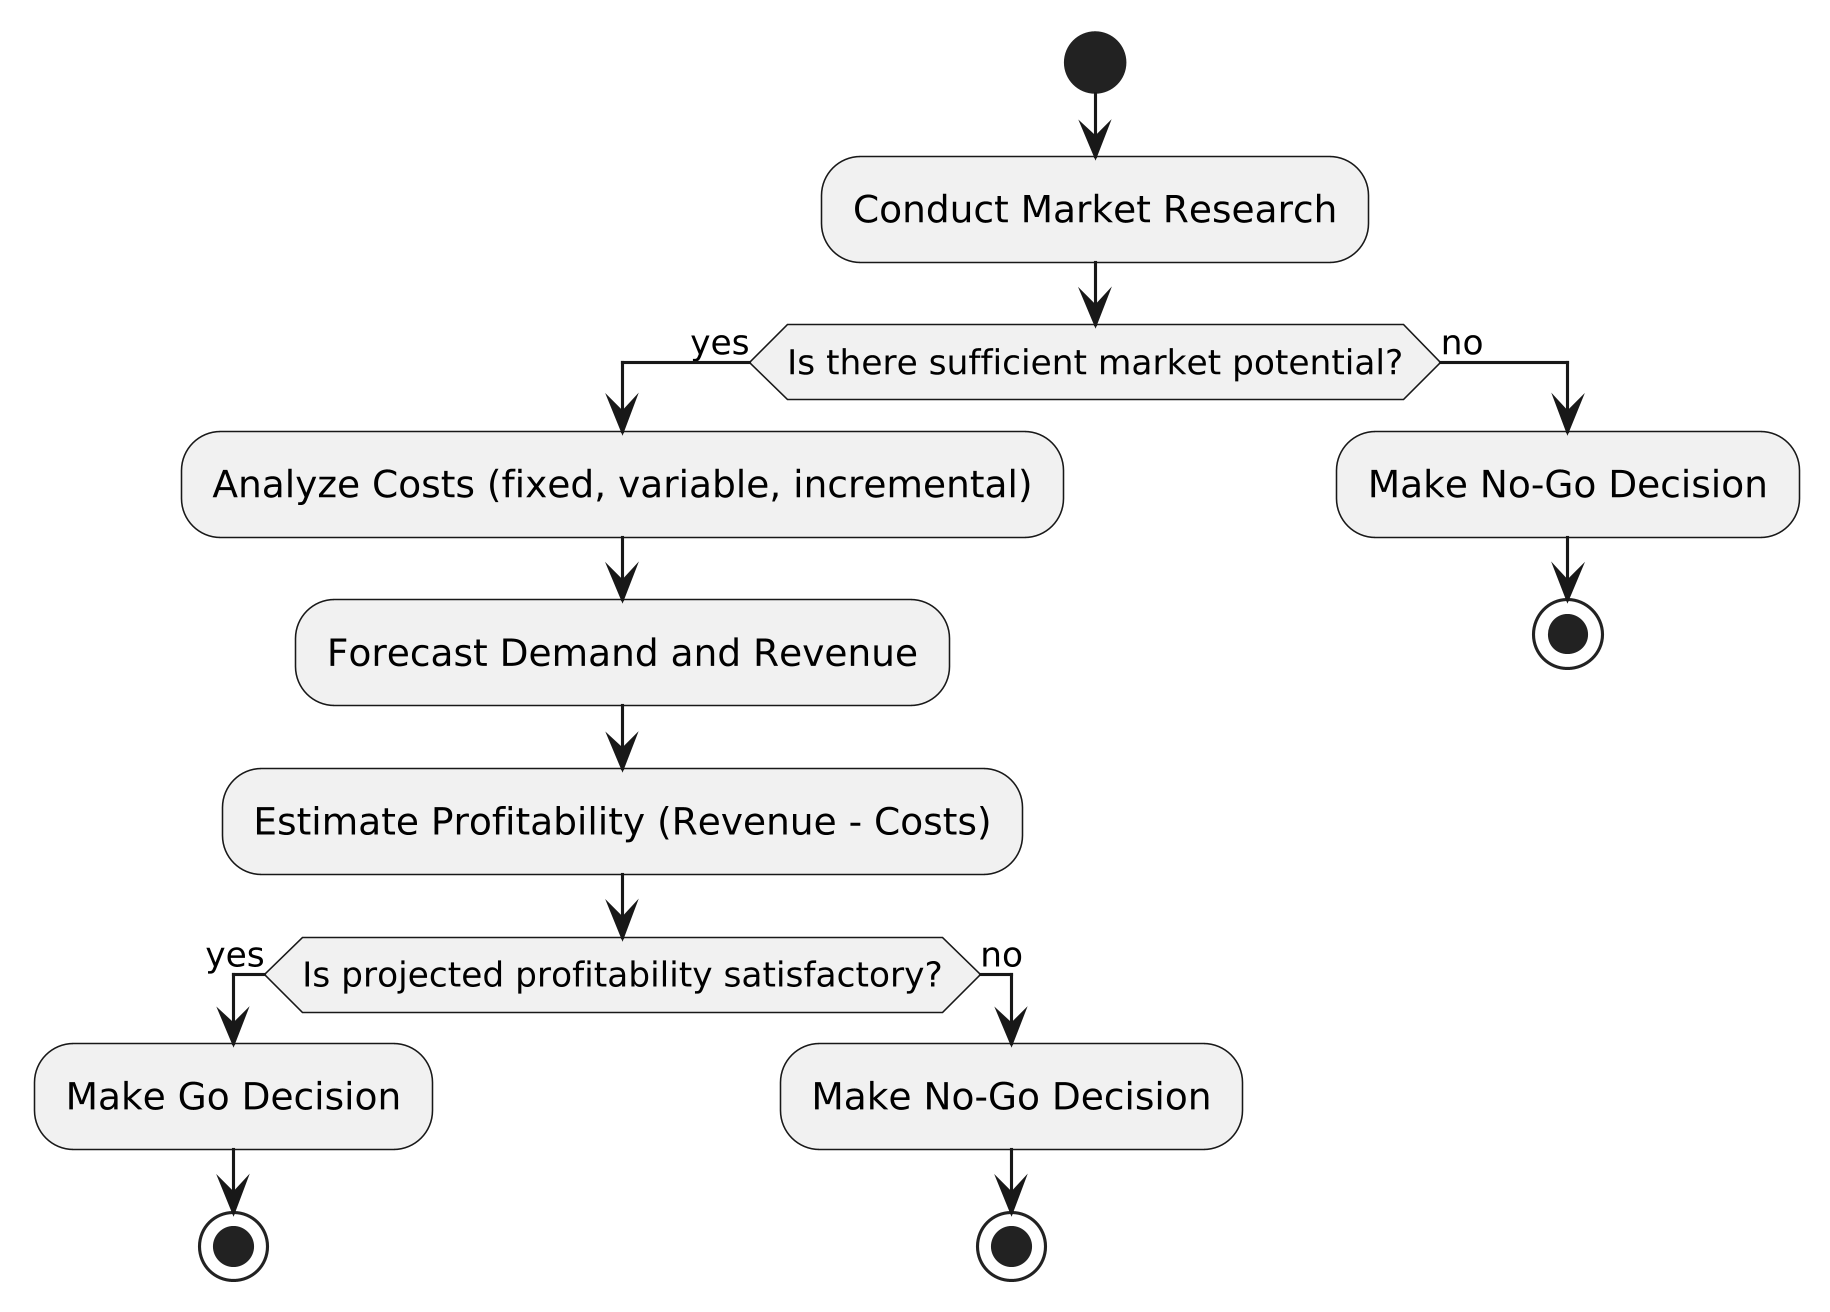

The diagram above was rendered by PlantUML. Its source (embedded in the PNG):
@startuml sample_plantuml_activity
skinparam dpi 300 model_4084_2_1
skinparam dpi 300
start
:Conduct Market Research;
if (Is there sufficient market potential?) then (yes)
  :Analyze Costs (fixed, variable, incremental);
  :Forecast Demand and Revenue;
  :Estimate Profitability (Revenue - Costs);
  if (Is projected profitability satisfactory?) then (yes)
    :Make Go Decision;
    stop
  else (no)
    :Make No-Go Decision;
    stop
  endif
else (no)
  :Make No-Go Decision;
  stop
endif
@enduml